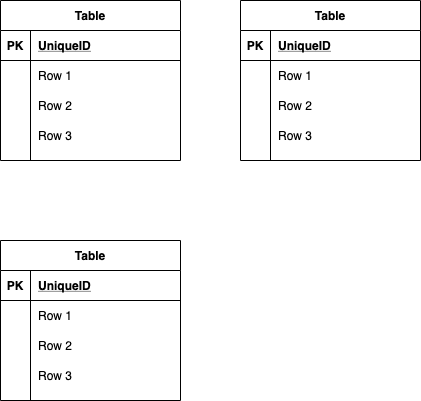

The diagram above was exported from draw.io. Its source (the exported page's mxGraphModel, read from the mxfile embedded in the PNG):
<mxGraphModel dx="606" dy="498" grid="1" gridSize="10" guides="1" tooltips="1" connect="1" arrows="1" fold="1" page="1" pageScale="1" pageWidth="827" pageHeight="1169" math="0" shadow="0">
  <root>
    <mxCell id="0" />
    <mxCell id="1" parent="0" />
    <mxCell id="2" value="Table" style="shape=table;startSize=30;container=1;collapsible=1;childLayout=tableLayout;fixedRows=1;rowLines=0;fontStyle=1;align=center;resizeLast=1;" vertex="1" parent="1">
      <mxGeometry x="120" y="370" width="180" height="160" as="geometry" />
    </mxCell>
    <mxCell id="3" value="" style="shape=partialRectangle;collapsible=0;dropTarget=0;pointerEvents=0;fillColor=none;top=0;left=0;bottom=1;right=0;points=[[0,0.5],[1,0.5]];portConstraint=eastwest;" vertex="1" parent="2">
      <mxGeometry y="30" width="180" height="30" as="geometry" />
    </mxCell>
    <mxCell id="4" value="PK" style="shape=partialRectangle;connectable=0;fillColor=none;top=0;left=0;bottom=0;right=0;fontStyle=1;overflow=hidden;" vertex="1" parent="3">
      <mxGeometry width="30" height="30" as="geometry" />
    </mxCell>
    <mxCell id="5" value="UniqueID" style="shape=partialRectangle;connectable=0;fillColor=none;top=0;left=0;bottom=0;right=0;align=left;spacingLeft=6;fontStyle=5;overflow=hidden;" vertex="1" parent="3">
      <mxGeometry x="30" width="150" height="30" as="geometry" />
    </mxCell>
    <mxCell id="6" value="" style="shape=partialRectangle;collapsible=0;dropTarget=0;pointerEvents=0;fillColor=none;top=0;left=0;bottom=0;right=0;points=[[0,0.5],[1,0.5]];portConstraint=eastwest;" vertex="1" parent="2">
      <mxGeometry y="60" width="180" height="30" as="geometry" />
    </mxCell>
    <mxCell id="7" value="" style="shape=partialRectangle;connectable=0;fillColor=none;top=0;left=0;bottom=0;right=0;editable=1;overflow=hidden;" vertex="1" parent="6">
      <mxGeometry width="30" height="30" as="geometry" />
    </mxCell>
    <mxCell id="8" value="Row 1" style="shape=partialRectangle;connectable=0;fillColor=none;top=0;left=0;bottom=0;right=0;align=left;spacingLeft=6;overflow=hidden;" vertex="1" parent="6">
      <mxGeometry x="30" width="150" height="30" as="geometry" />
    </mxCell>
    <mxCell id="9" value="" style="shape=partialRectangle;collapsible=0;dropTarget=0;pointerEvents=0;fillColor=none;top=0;left=0;bottom=0;right=0;points=[[0,0.5],[1,0.5]];portConstraint=eastwest;" vertex="1" parent="2">
      <mxGeometry y="90" width="180" height="30" as="geometry" />
    </mxCell>
    <mxCell id="10" value="" style="shape=partialRectangle;connectable=0;fillColor=none;top=0;left=0;bottom=0;right=0;editable=1;overflow=hidden;" vertex="1" parent="9">
      <mxGeometry width="30" height="30" as="geometry" />
    </mxCell>
    <mxCell id="11" value="Row 2" style="shape=partialRectangle;connectable=0;fillColor=none;top=0;left=0;bottom=0;right=0;align=left;spacingLeft=6;overflow=hidden;" vertex="1" parent="9">
      <mxGeometry x="30" width="150" height="30" as="geometry" />
    </mxCell>
    <mxCell id="12" value="" style="shape=partialRectangle;collapsible=0;dropTarget=0;pointerEvents=0;fillColor=none;top=0;left=0;bottom=0;right=0;points=[[0,0.5],[1,0.5]];portConstraint=eastwest;" vertex="1" parent="2">
      <mxGeometry y="120" width="180" height="30" as="geometry" />
    </mxCell>
    <mxCell id="13" value="" style="shape=partialRectangle;connectable=0;fillColor=none;top=0;left=0;bottom=0;right=0;editable=1;overflow=hidden;" vertex="1" parent="12">
      <mxGeometry width="30" height="30" as="geometry" />
    </mxCell>
    <mxCell id="14" value="Row 3" style="shape=partialRectangle;connectable=0;fillColor=none;top=0;left=0;bottom=0;right=0;align=left;spacingLeft=6;overflow=hidden;" vertex="1" parent="12">
      <mxGeometry x="30" width="150" height="30" as="geometry" />
    </mxCell>
    <mxCell id="15" value="Table" style="shape=table;startSize=30;container=1;collapsible=1;childLayout=tableLayout;fixedRows=1;rowLines=0;fontStyle=1;align=center;resizeLast=1;" vertex="1" parent="1">
      <mxGeometry x="360" y="130" width="180" height="160" as="geometry" />
    </mxCell>
    <mxCell id="16" value="" style="shape=partialRectangle;collapsible=0;dropTarget=0;pointerEvents=0;fillColor=none;top=0;left=0;bottom=1;right=0;points=[[0,0.5],[1,0.5]];portConstraint=eastwest;" vertex="1" parent="15">
      <mxGeometry y="30" width="180" height="30" as="geometry" />
    </mxCell>
    <mxCell id="17" value="PK" style="shape=partialRectangle;connectable=0;fillColor=none;top=0;left=0;bottom=0;right=0;fontStyle=1;overflow=hidden;" vertex="1" parent="16">
      <mxGeometry width="30" height="30" as="geometry" />
    </mxCell>
    <mxCell id="18" value="UniqueID" style="shape=partialRectangle;connectable=0;fillColor=none;top=0;left=0;bottom=0;right=0;align=left;spacingLeft=6;fontStyle=5;overflow=hidden;" vertex="1" parent="16">
      <mxGeometry x="30" width="150" height="30" as="geometry" />
    </mxCell>
    <mxCell id="19" value="" style="shape=partialRectangle;collapsible=0;dropTarget=0;pointerEvents=0;fillColor=none;top=0;left=0;bottom=0;right=0;points=[[0,0.5],[1,0.5]];portConstraint=eastwest;" vertex="1" parent="15">
      <mxGeometry y="60" width="180" height="30" as="geometry" />
    </mxCell>
    <mxCell id="20" value="" style="shape=partialRectangle;connectable=0;fillColor=none;top=0;left=0;bottom=0;right=0;editable=1;overflow=hidden;" vertex="1" parent="19">
      <mxGeometry width="30" height="30" as="geometry" />
    </mxCell>
    <mxCell id="21" value="Row 1" style="shape=partialRectangle;connectable=0;fillColor=none;top=0;left=0;bottom=0;right=0;align=left;spacingLeft=6;overflow=hidden;" vertex="1" parent="19">
      <mxGeometry x="30" width="150" height="30" as="geometry" />
    </mxCell>
    <mxCell id="22" value="" style="shape=partialRectangle;collapsible=0;dropTarget=0;pointerEvents=0;fillColor=none;top=0;left=0;bottom=0;right=0;points=[[0,0.5],[1,0.5]];portConstraint=eastwest;" vertex="1" parent="15">
      <mxGeometry y="90" width="180" height="30" as="geometry" />
    </mxCell>
    <mxCell id="23" value="" style="shape=partialRectangle;connectable=0;fillColor=none;top=0;left=0;bottom=0;right=0;editable=1;overflow=hidden;" vertex="1" parent="22">
      <mxGeometry width="30" height="30" as="geometry" />
    </mxCell>
    <mxCell id="24" value="Row 2" style="shape=partialRectangle;connectable=0;fillColor=none;top=0;left=0;bottom=0;right=0;align=left;spacingLeft=6;overflow=hidden;" vertex="1" parent="22">
      <mxGeometry x="30" width="150" height="30" as="geometry" />
    </mxCell>
    <mxCell id="25" value="" style="shape=partialRectangle;collapsible=0;dropTarget=0;pointerEvents=0;fillColor=none;top=0;left=0;bottom=0;right=0;points=[[0,0.5],[1,0.5]];portConstraint=eastwest;" vertex="1" parent="15">
      <mxGeometry y="120" width="180" height="30" as="geometry" />
    </mxCell>
    <mxCell id="26" value="" style="shape=partialRectangle;connectable=0;fillColor=none;top=0;left=0;bottom=0;right=0;editable=1;overflow=hidden;" vertex="1" parent="25">
      <mxGeometry width="30" height="30" as="geometry" />
    </mxCell>
    <mxCell id="27" value="Row 3" style="shape=partialRectangle;connectable=0;fillColor=none;top=0;left=0;bottom=0;right=0;align=left;spacingLeft=6;overflow=hidden;" vertex="1" parent="25">
      <mxGeometry x="30" width="150" height="30" as="geometry" />
    </mxCell>
    <mxCell id="28" value="Table" style="shape=table;startSize=30;container=1;collapsible=1;childLayout=tableLayout;fixedRows=1;rowLines=0;fontStyle=1;align=center;resizeLast=1;" vertex="1" parent="1">
      <mxGeometry x="120" y="130" width="180" height="160" as="geometry" />
    </mxCell>
    <mxCell id="29" value="" style="shape=partialRectangle;collapsible=0;dropTarget=0;pointerEvents=0;fillColor=none;top=0;left=0;bottom=1;right=0;points=[[0,0.5],[1,0.5]];portConstraint=eastwest;" vertex="1" parent="28">
      <mxGeometry y="30" width="180" height="30" as="geometry" />
    </mxCell>
    <mxCell id="30" value="PK" style="shape=partialRectangle;connectable=0;fillColor=none;top=0;left=0;bottom=0;right=0;fontStyle=1;overflow=hidden;" vertex="1" parent="29">
      <mxGeometry width="30" height="30" as="geometry" />
    </mxCell>
    <mxCell id="31" value="UniqueID" style="shape=partialRectangle;connectable=0;fillColor=none;top=0;left=0;bottom=0;right=0;align=left;spacingLeft=6;fontStyle=5;overflow=hidden;" vertex="1" parent="29">
      <mxGeometry x="30" width="150" height="30" as="geometry" />
    </mxCell>
    <mxCell id="32" value="" style="shape=partialRectangle;collapsible=0;dropTarget=0;pointerEvents=0;fillColor=none;top=0;left=0;bottom=0;right=0;points=[[0,0.5],[1,0.5]];portConstraint=eastwest;" vertex="1" parent="28">
      <mxGeometry y="60" width="180" height="30" as="geometry" />
    </mxCell>
    <mxCell id="33" value="" style="shape=partialRectangle;connectable=0;fillColor=none;top=0;left=0;bottom=0;right=0;editable=1;overflow=hidden;" vertex="1" parent="32">
      <mxGeometry width="30" height="30" as="geometry" />
    </mxCell>
    <mxCell id="34" value="Row 1" style="shape=partialRectangle;connectable=0;fillColor=none;top=0;left=0;bottom=0;right=0;align=left;spacingLeft=6;overflow=hidden;" vertex="1" parent="32">
      <mxGeometry x="30" width="150" height="30" as="geometry" />
    </mxCell>
    <mxCell id="35" value="" style="shape=partialRectangle;collapsible=0;dropTarget=0;pointerEvents=0;fillColor=none;top=0;left=0;bottom=0;right=0;points=[[0,0.5],[1,0.5]];portConstraint=eastwest;" vertex="1" parent="28">
      <mxGeometry y="90" width="180" height="30" as="geometry" />
    </mxCell>
    <mxCell id="36" value="" style="shape=partialRectangle;connectable=0;fillColor=none;top=0;left=0;bottom=0;right=0;editable=1;overflow=hidden;" vertex="1" parent="35">
      <mxGeometry width="30" height="30" as="geometry" />
    </mxCell>
    <mxCell id="37" value="Row 2" style="shape=partialRectangle;connectable=0;fillColor=none;top=0;left=0;bottom=0;right=0;align=left;spacingLeft=6;overflow=hidden;" vertex="1" parent="35">
      <mxGeometry x="30" width="150" height="30" as="geometry" />
    </mxCell>
    <mxCell id="38" value="" style="shape=partialRectangle;collapsible=0;dropTarget=0;pointerEvents=0;fillColor=none;top=0;left=0;bottom=0;right=0;points=[[0,0.5],[1,0.5]];portConstraint=eastwest;" vertex="1" parent="28">
      <mxGeometry y="120" width="180" height="30" as="geometry" />
    </mxCell>
    <mxCell id="39" value="" style="shape=partialRectangle;connectable=0;fillColor=none;top=0;left=0;bottom=0;right=0;editable=1;overflow=hidden;" vertex="1" parent="38">
      <mxGeometry width="30" height="30" as="geometry" />
    </mxCell>
    <mxCell id="40" value="Row 3" style="shape=partialRectangle;connectable=0;fillColor=none;top=0;left=0;bottom=0;right=0;align=left;spacingLeft=6;overflow=hidden;" vertex="1" parent="38">
      <mxGeometry x="30" width="150" height="30" as="geometry" />
    </mxCell>
  </root>
</mxGraphModel>